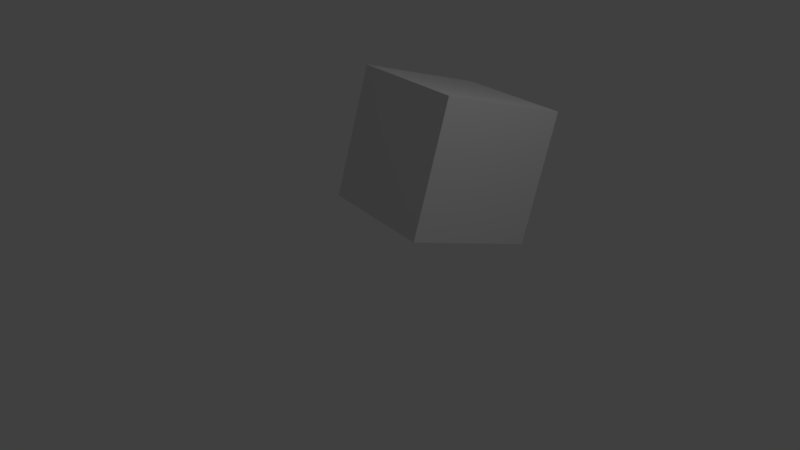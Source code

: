 # Source: sample_obj_animation.blend  (saved by Blender 2.78.0; exported with 4.5.12 LTS)
import bpy
from mathutils import Matrix  # noqa: F401  (used for matrix-valued properties, if any)

bpy.ops.wm.read_factory_settings(use_empty=True)
scene = bpy.context.scene
scene.name = 'Scene'

# ---- collections
col_collection_1 = bpy.data.collections.new('Collection 1'); scene.collection.children.link(col_collection_1)

# ---- materials (node trees are filled in below, after node groups)
mat_material = bpy.data.materials.new('Material')
mat_material.alpha_threshold = 0.0
mat_material.use_transparent_shadow = False
mat_material.roughness = 0.5
mat_material.line_color = (0.0, 0.0, 0.0, 1.0)

# ---- material node trees

# ---- world
world_world = bpy.data.worlds.new('World'); scene.world = world_world
world_world.color = (0.05088, 0.05088, 0.05088)
world_world.use_sun_shadow = False
world_world.sun_shadow_jitter_overblur = 0.0
world_world.cycles.sampling_method = 'MANUAL'

# ---- cameras
cam_camera = bpy.data.cameras.new('Camera')
cam_camera.clip_end = 100.0
cam_camera.lens = 35.0
cam_camera.sensor_width = 32.0
cam_camera.sensor_height = 18.0
cam_camera.ortho_scale = 7.314
cam_camera.dof.focus_distance = 0.0
cam_camera.dof.aperture_fstop = 128.0

# ---- lights
light_lamp = bpy.data.lights.new('Lamp', 'POINT')
light_lamp.transmission_factor = 0.0
light_lamp.cutoff_distance = 30.0
light_lamp.energy = 100.0
light_lamp.shadow_buffer_clip_start = 1.001
light_lamp.shadow_soft_size = 0.1
light_lamp.shadow_maximum_resolution = 0.006
light_lamp.use_absolute_resolution = True

# ---- meshes
me_cube = bpy.data.meshes.new('Cube')
me_cube.from_pydata([(1.0, 1.0, -1.0), (1.0, -1.0, -1.0), (-1.0, -1.0, -1.0), (-1.0, 1.0, -1.0), (1.0, 1.0, 1.0), (1.0, -1.0, 1.0), (-1.0, -1.0, 1.0), (-1.0, 1.0, 1.0)], [], [(0, 1, 2, 3), (4, 7, 6, 5), (0, 4, 5, 1), (1, 5, 6, 2), (2, 6, 7, 3), (4, 0, 3, 7)])
me_cube.materials.append(mat_material)
me_cube.use_remesh_preserve_volume = False
me_cube.use_remesh_preserve_attributes = False
me_cube.use_mirror_vertex_groups = False
me_cube.update()

# ---- objects
ob_cube = bpy.data.objects.new('Cube', me_cube)
ob_lamp = bpy.data.objects.new('Lamp', light_lamp)
ob_camera = bpy.data.objects.new('Camera', cam_camera)

# ---- transforms, parenting, visibility, modifiers, constraints
ob_cube.location = (0.03562, 1.326, 1.01)
ob_cube.rotation_euler = (-0.2909, -0.0346, -0.1689)
ob_cube.scale = (0.9082, 0.9082, 0.9082)
ob_cube.lock_rotations_4d = False
ob_cube.empty_display_type = 'ARROWS'
ob_cube.lineart.crease_threshold = 0.0
ob_lamp.location = (4.076, 1.005, 5.904)
ob_lamp.rotation_euler = (0.6503, 0.05522, 1.866)
ob_lamp.lock_rotations_4d = False
ob_lamp.empty_display_type = 'ARROWS'
ob_lamp.color = (0.0, 0.0, 0.0, 0.0)
ob_lamp.lineart.crease_threshold = 0.0
ob_camera.location = (7.481, -6.508, 5.344)
ob_camera.rotation_euler = (1.109, 0.0, 0.8149)
ob_camera.lock_rotations_4d = False
ob_camera.empty_display_type = 'ARROWS'
ob_camera.color = (0.0, 0.0, 0.0, 0.0)
ob_camera.display_type = 'WIRE'
ob_camera.lineart.crease_threshold = 0.0

# ---- collection membership
col_collection_1.objects.link(ob_cube)
col_collection_1.objects.link(ob_lamp)
col_collection_1.objects.link(ob_camera)

# ---- scene / render settings (as saved in the file)
scene.camera = ob_camera
scene.frame_start = 1; scene.frame_end = 250; scene.frame_set(9)
scene.render.engine = 'BLENDER_EEVEE_NEXT'
scene.render.resolution_percentage = 50
scene.render.dither_intensity = 0.0
scene.cycles.use_denoising = False
scene.cycles.samples = 128
scene.cycles.sampling_pattern = 'TABULATED_SOBOL'
scene.cycles.light_sampling_threshold = 0.0
scene.cycles.use_adaptive_sampling = False
scene.cycles.use_light_tree = False
scene.cycles.blur_glossy = 0.0
scene.cycles.sample_clamp_indirect = 0.0
scene.view_settings.view_transform = 'Standard'
bpy.context.view_layer.update()
